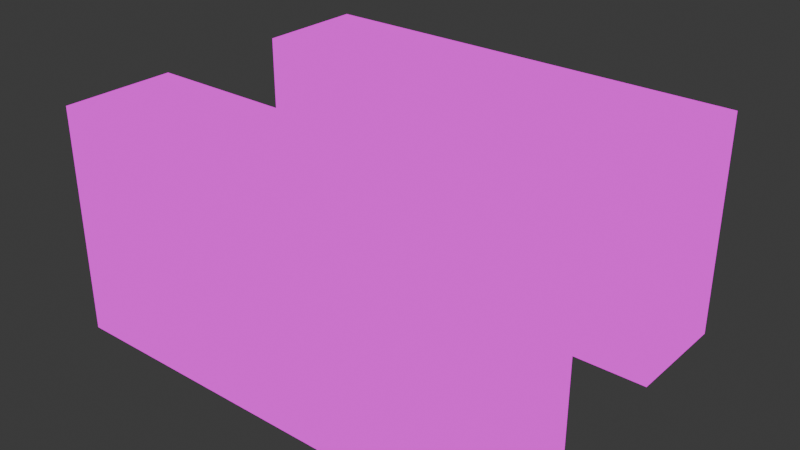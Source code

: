 # Source: Bookends.blend  (saved by Blender 4.1.24; exported with 4.5.12 LTS)
import bpy
from mathutils import Matrix  # noqa: F401  (used for matrix-valued properties, if any)

bpy.ops.wm.read_factory_settings(use_empty=True)
scene = bpy.context.scene
scene.name = 'Scene'

# ---- images (referenced by path relative to the original .blend; pixels are not part of the script)
import os
ASSET_DIR = os.environ.get("B2B_ASSET_DIR", "")  # directory of the original .blend (textures are referenced by path, not embedded)
HERE = os.path.dirname(os.path.abspath(__file__))  # packed textures are extracted next to this script under _unpacked/

def load_image(name, relpath, width, height, colorspace="sRGB"):
    """Load a texture the original file referenced (path relative to the .blend, or extracted next to this script)."""
    p = next((c for c in (os.path.join(HERE, relpath), os.path.join(ASSET_DIR, relpath)) if relpath and os.path.exists(c)), "")
    if p:
        img = bpy.data.images.load(p, check_existing=True)
        img.name = name
    else:  # same state as the original file: an image datablock whose file is absent (Cycles renders it pink)
        img = bpy.data.images.new(name, width, height)
        img.source = "FILE"
        img.filepath = "//" + (relpath or name)
    img.colorspace_settings.name = colorspace
    return img
img_bookends_png = load_image('Bookends.png', 'Bookends.png', 1024, 1024, 'sRGB')

# ---- materials (node trees are filled in below, after node groups)
mat_bookend = bpy.data.materials.new('Bookend')
mat_bookend.use_transparent_shadow = False

# ---- material node trees
mat_bookend.use_nodes = True; mat_bookend.node_tree.nodes.clear()
_N = mat_bookend.node_tree.nodes; _L = mat_bookend.node_tree.links
n0 = _N.new('ShaderNodeOutputMaterial'); n0.name = 'Material Output'; n0.location = (300, 300)
n1 = _N.new('ShaderNodeTexImage'); n1.name = 'Image Texture'; n1.location = (-301, 226)
n1.image = img_bookends_png
n1.interpolation = 'Closest'
_L.new(n1.outputs[0], n0.inputs[0])
n0.is_active_output = True

# ---- world
world_world = bpy.data.worlds.new('World'); scene.world = world_world
world_world.use_nodes = True; world_world.node_tree.nodes.clear()
_N = world_world.node_tree.nodes; _L = world_world.node_tree.links
n0 = _N.new('ShaderNodeOutputWorld'); n0.name = 'World Output'; n0.location = (300, 300)
n1 = _N.new('ShaderNodeBackground'); n1.name = 'Background'; n1.location = (10, 300)
n1.inputs[0].default_value = (0.05088, 0.05088, 0.05088, 1.0)
_L.new(n1.outputs[0], n0.inputs[0])
n0.is_active_output = True
world_world.color = (0.05088, 0.05088, 0.05088)
world_world.use_sun_shadow = False
world_world.sun_shadow_jitter_overblur = 0.0

# ---- meshes
me_cube_001 = bpy.data.meshes.new('Cube.001')
me_cube_001.from_pydata([(-0.2, -0.06, 0.0), (-0.2, -0.06, 0.2), (-0.2, 0.06, 0.0), (-0.2, 0.06, 0.2), (0.2, -0.06, 0.0), (0.2, -0.06, 0.2), (0.2, 0.06, 0.0), (0.2, 0.06, 0.2), (-0.2, 0.16, 0.0), (-0.2, 0.16, 0.2), (0.2, 0.16, 0.0), (0.2, 0.16, 0.2), (-0.2, -0.16, 0.0), (-0.2, -0.16, 0.2), (0.2, -0.16, 0.0), (0.2, -0.16, 0.2)], [], [(7, 6, 10, 11), (0, 1, 5, 4), (0, 4, 14, 12), (2, 6, 7, 3), (8, 9, 11, 10), (6, 2, 8, 10), (3, 7, 11, 9), (2, 3, 9, 8), (14, 15, 13, 12), (5, 1, 13, 15), (4, 5, 15, 14), (1, 0, 12, 13)])
_uv = me_cube_001.uv_layers.new(name='UVMap')
_uv.uv.foreach_set('vector', [0.5, 0.1719, 0.1562, 0.1719, 0.1562, 0.0, 0.5, 0.0, 0.1562, 0.8438, 0.5, 0.8438, 0.5, 0.1719, 0.1562, 0.1719, 0.1562, 0.8438, 0.1562, 0.1719, 0.0, 0.1719, 0.0, 0.8438, 0.1562, 0.8438, 0.1562, 0.1719, 0.5, 0.1719, 0.5, 0.8438, 1.0, 0.8438, 0.6562, 0.8438, 0.6562, 0.1719, 1.0, 0.1719, 0.1562, 0.1719, 0.1562, 0.8438, 0.0, 0.8438, 0.0, 0.1719, 0.5, 0.8438, 0.5, 0.1719, 0.6562, 0.1719, 0.6562, 0.8438, 0.1562, 0.8438, 0.5, 0.8438, 0.5, 1.0, 0.1562, 1.0, 1.0, 0.1719, 0.6562, 0.1719, 0.6562, 0.8438, 1.0, 0.8438, 0.5, 0.1719, 0.5, 0.8438, 0.6562, 0.8438, 0.6562, 0.1719, 0.1562, 0.1719, 0.5, 0.1719, 0.5, 0.0, 0.1562, 0.0, 0.5, 0.8438, 0.1562, 0.8438, 0.1562, 1.0, 0.5, 1.0])
me_cube_001.materials.append(mat_bookend)
me_cube_001.update()

# ---- objects
ob_cube = bpy.data.objects.new('Cube', me_cube_001)

# ---- transforms, parenting, visibility, modifiers, constraints
ob_cube.location = (0.0, 0.0, 0.0)

# ---- collection membership
scene.collection.objects.link(ob_cube)

# ---- scene / render settings (as saved in the file)
scene.frame_start = 1; scene.frame_end = 250; scene.frame_set(1)
scene.render.engine = 'BLENDER_EEVEE_NEXT'
scene.cycles.sampling_pattern = 'TABULATED_SOBOL'
scene.eevee.ray_tracing_options.trace_max_roughness = 0.0
bpy.context.view_layer.update()

# ---- added for rendering (the .blend has no active camera and no usable light): camera, sun
cam_auto = bpy.data.cameras.new('AutoCamera')
cam_auto.lens = 50.0
cam_auto.sensor_width = 36.0
cam_auto.clip_end = 1000.0
ob_auto_camera = bpy.data.objects.new('AutoCamera', cam_auto)
scene.collection.objects.link(ob_auto_camera)
ob_auto_camera.location = (0.508789, -0.610547, 0.507032)
ob_auto_camera.rotation_euler = (1.09748, -7.21219e-08, 0.694738)
scene.camera = ob_auto_camera
light_auto_sun = bpy.data.lights.new('AutoSun', 'SUN')
light_auto_sun.energy = 3.0
light_auto_sun.angle = 0.0523599
ob_auto_sun = bpy.data.objects.new('AutoSun', light_auto_sun)
scene.collection.objects.link(ob_auto_sun)
ob_auto_sun.rotation_euler = (0.872665, 0.174533, 0.523599)
bpy.context.view_layer.update()
